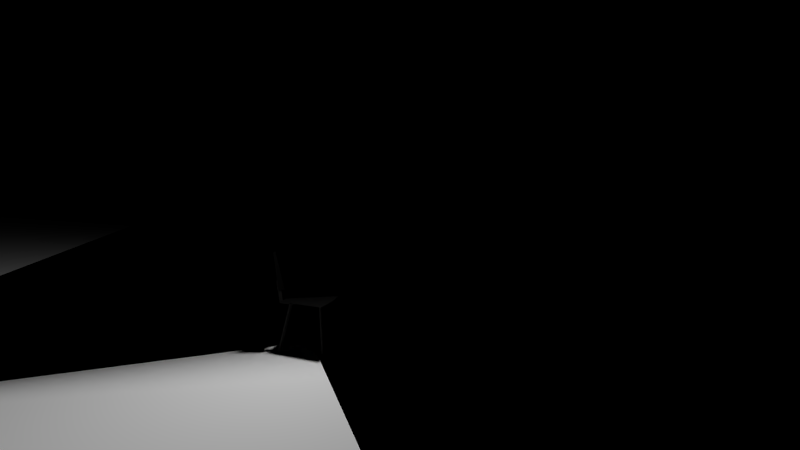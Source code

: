 # Source: soffit.blend  (saved by Blender 2.78.0; exported with 4.5.12 LTS)
import bpy
from mathutils import Matrix  # noqa: F401  (used for matrix-valued properties, if any)

bpy.ops.wm.read_factory_settings(use_empty=True)
scene = bpy.context.scene
scene.name = 'Scene'

# ---- collections
col_collection_1 = bpy.data.collections.new('Collection 1'); scene.collection.children.link(col_collection_1)
col_collection_2 = bpy.data.collections.new('Collection 2'); scene.collection.children.link(col_collection_2)
col_collection_3 = bpy.data.collections.new('Collection 3'); scene.collection.children.link(col_collection_3)
col_collection_4 = bpy.data.collections.new('Collection 4'); scene.collection.children.link(col_collection_4)
col_collection_10 = bpy.data.collections.new('Collection 10'); scene.collection.children.link(col_collection_10)
col_collection_11 = bpy.data.collections.new('Collection 11'); scene.collection.children.link(col_collection_11)

# ---- materials (node trees are filled in below, after node groups)
mat_projector_hotspot = bpy.data.materials.new('projector_hotspot')
mat_projector_hotspot.alpha_threshold = 0.0
mat_projector_hotspot.use_transparent_shadow = False
mat_projector_hotspot.roughness = 0.5
mat_projector_hotspot.specular_intensity = 0.0
mat_projector_hotspot.line_color = (0.0, 0.0, 0.0, 1.0)
mat_volumetric_light_cone = bpy.data.materials.new('volumetric_light_cone')
mat_volumetric_light_cone.alpha_threshold = 0.0
mat_volumetric_light_cone.use_transparent_shadow = False
mat_volumetric_light_cone.diffuse_color = (1.0, 1.0, 1.0, 1.0)
mat_volumetric_light_cone.roughness = 0.5
mat_volumetric_light_cone.specular_intensity = 0.0
mat_volumetric_light_cone.line_color = (0.0, 0.0, 0.0, 1.0)
mat_black_painted_metall = bpy.data.materials.new('black_painted_metall')
mat_black_painted_metall.alpha_threshold = 0.0
mat_black_painted_metall.use_transparent_shadow = False
mat_black_painted_metall.diffuse_color = (0.02365, 0.02315, 0.02251, 1.0)
mat_black_painted_metall.roughness = 0.5
mat_black_painted_metall.specular_intensity = 1.0
mat_black_painted_metall.line_color = (0.0, 0.0, 0.0, 1.0)
mat_fog = bpy.data.materials.new('fog')
mat_fog.alpha_threshold = 0.0
mat_fog.use_transparent_shadow = False
mat_fog.diffuse_color = (1.0, 1.0, 1.0, 1.0)
mat_fog.roughness = 0.5
mat_fog.specular_intensity = 0.0
mat_material = bpy.data.materials.new('Material')
mat_material.alpha_threshold = 0.0
mat_material.use_transparent_shadow = False
mat_material.diffuse_color = (1.0, 1.0, 1.0, 1.0)
mat_material.roughness = 0.5
mat_material.specular_intensity = 0.0
mat_material.line_color = (0.0, 0.0, 0.0, 1.0)
mat_girder = bpy.data.materials.new('girder')
mat_girder.alpha_threshold = 0.0
mat_girder.use_transparent_shadow = False
mat_girder.diffuse_color = (0.7106, 0.7106, 0.7106, 1.0)
mat_girder.roughness = 0.5
mat_girder.specular_intensity = 0.7
mat_background = bpy.data.materials.new('background')
mat_background.alpha_threshold = 0.0
mat_background.use_transparent_shadow = False
mat_background.diffuse_color = (0.0, 0.0, 0.0, 1.0)
mat_background.roughness = 0.5
mat_background.specular_intensity = 0.0
mat_background.line_color = (0.0, 0.0, 0.0, 1.0)
mat_fabric = bpy.data.materials.new('fabric')
mat_fabric.alpha_threshold = 0.0
mat_fabric.use_transparent_shadow = False
mat_fabric.diffuse_color = (0.005561, 0.005475, 0.005366, 1.0)
mat_fabric.roughness = 1.0
mat_fabric.specular_intensity = 0.1
mat_fabric.line_color = (0.0, 0.0, 0.0, 1.0)

# ---- node groups
ng_normal_view = bpy.data.node_groups.new('NORMAL_VIEW', 'ShaderNodeTree')
_s = ng_normal_view.interface.new_socket(name='Vector', in_out='OUTPUT', socket_type='NodeSocketVector')
_s.min_value = 0.0
_s.max_value = 0.0
_s = ng_normal_view.interface.new_socket(name='Vector', in_out='INPUT', socket_type='NodeSocketVector')
_s.min_value = -1.0
_s.max_value = 1.0
_N = ng_normal_view.nodes; _L = ng_normal_view.links
n0 = _N.new('NodeGroupInput'); n0.name = 'Group Input'; n0.location = (-200, 0)
n1 = _N.new('NodeGroupOutput'); n1.name = 'Group Output'; n1.location = (-28, -5)
_L.new(n0.outputs[0], n1.inputs[0])
n1.is_active_output = True
ng_srgb_to_linear = bpy.data.node_groups.new('SRGB_TO_LINEAR', 'ShaderNodeTree')
_s = ng_srgb_to_linear.interface.new_socket(name='Image', in_out='OUTPUT', socket_type='NodeSocketColor')
_s = ng_srgb_to_linear.interface.new_socket(name='Image', in_out='INPUT', socket_type='NodeSocketColor')
_s.default_value = (0.8, 0.8, 0.8, 1.0)
_N = ng_srgb_to_linear.nodes; _L = ng_srgb_to_linear.links
n0 = _N.new('ShaderNodeValue'); n0.name = 'Value.001'; n0.location = (-222, -199)
n0.width = 120
n0.outputs[0].default_value = 2.2
n1 = _N.new('ShaderNodeMath'); n1.name = 'Math.003'; n1.location = (-23, -157)
n1.width = 120
n1.operation = 'POWER'
n2 = _N.new('ShaderNodeMath'); n2.name = 'Math.004'; n2.location = (-27, 8)
n2.width = 120
n2.operation = 'POWER'
n3 = _N.new('ShaderNodeSeparateColor'); n3.name = 'Separate RGB.002'; n3.location = (-228, 72)
n3.width = 115
n4 = _N.new('ShaderNodeMath'); n4.name = 'Math.005'; n4.location = (-35, 199)
n4.width = 120
n4.operation = 'POWER'
n5 = _N.new('ShaderNodeCombineColor'); n5.name = 'Combine RGB.001'; n5.location = (228, 91)
n5.width = 80
n6 = _N.new('NodeGroupInput'); n6.name = 'Group Input'; n6.location = (-428, 0)
n7 = _N.new('NodeGroupOutput'); n7.name = 'Group Output'; n7.location = (428, 0)
_L.new(n3.outputs[0], n4.inputs[0])
_L.new(n3.outputs[1], n2.inputs[0])
_L.new(n3.outputs[2], n1.inputs[0])
_L.new(n0.outputs[0], n1.inputs[1])
_L.new(n0.outputs[0], n2.inputs[1])
_L.new(n0.outputs[0], n4.inputs[1])
_L.new(n4.outputs[0], n5.inputs[0])
_L.new(n2.outputs[0], n5.inputs[1])
_L.new(n1.outputs[0], n5.inputs[2])
_L.new(n6.outputs[0], n3.inputs[0])
_L.new(n5.outputs[0], n7.inputs[0])
n7.is_active_output = True
ng_normal_view_001 = bpy.data.node_groups.new('NORMAL_VIEW.001', 'ShaderNodeTree')
_s = ng_normal_view_001.interface.new_socket(name='Vector', in_out='OUTPUT', socket_type='NodeSocketVector')
_s.min_value = 0.0
_s.max_value = 0.0
_s = ng_normal_view_001.interface.new_socket(name='Vector', in_out='INPUT', socket_type='NodeSocketVector')
_s.min_value = -1.0
_s.max_value = 1.0
_N = ng_normal_view_001.nodes; _L = ng_normal_view_001.links
n0 = _N.new('NodeGroupInput'); n0.name = 'Group Input'; n0.location = (-200, 0)
n1 = _N.new('NodeGroupOutput'); n1.name = 'Group Output'; n1.location = (-28, -5)
_L.new(n0.outputs[0], n1.inputs[0])
n1.is_active_output = True

# ---- material node trees
mat_projector_hotspot.use_nodes = True; mat_projector_hotspot.node_tree.nodes.clear()
_N = mat_projector_hotspot.node_tree.nodes; _L = mat_projector_hotspot.node_tree.links
n0 = _N.new('NodeUndefined'); n0.name = 'Texture'; n0.location = (-2315, 345)
n1 = _N.new('ShaderNodeMix'); n1.name = 'Mix'; n1.location = (-1658, 579)
n1.data_type = 'RGBA'
n2 = _N.new('ShaderNodeGroup'); n2.name = 'Group.001'; n2.location = (-2420, -198)
n2.width = 199
n2.node_tree = ng_normal_view
n3 = _N.new('ShaderNodeVectorMath'); n3.name = 'Vector Math.001'; n3.location = (-2185, -178)
n3.width = 126
n3.operation = 'DOT_PRODUCT'
n3.inputs[1].default_value = (0.0, 0.0, -1.0)
n4 = _N.new('ShaderNodeSqueeze'); n4.name = 'Squeeze Value.001'; n4.location = (-2025, -194)
n4.inputs[1].default_value = 20.0
n4.inputs[2].default_value = 0.7
n5 = _N.new('ShaderNodeSeparateColor'); n5.name = 'Separate RGB.001'; n5.location = (-2830, 488)
n6 = _N.new('ShaderNodeCombineColor'); n6.name = 'Combine RGB'; n6.location = (-2494, 497)
n7 = _N.new('ShaderNodeMath'); n7.name = 'Math'; n7.location = (-2645, 594)
n7.width = 121
n7.inputs[1].default_value = -0.55
n8 = _N.new('NodeUndefined'); n8.name = 'Geometry'; n8.location = (-3125, 250)
n9 = _N.new('NodeUndefined'); n9.name = 'Texture.001'; n9.location = (-2315, 836)
n10 = _N.new('ShaderNodeCombineColor'); n10.name = 'Combine RGB.001'; n10.location = (-1958, 875)
n11 = _N.new('ShaderNodeCombineColor'); n11.name = 'Combine RGB.002'; n11.location = (-1961, 392)
n12 = _N.new('NodeUndefined'); n12.name = 'Output'; n12.location = (-1125, 685)
n13 = _N.new('ShaderNodeSeparateColor'); n13.name = 'Separate RGB'; n13.location = (-1428, 312)
_L.new(n3.outputs[1], n4.inputs[0])
_L.new(n2.outputs[0], n3.inputs[0])
_L.new(n8.outputs[5], n2.inputs[0])
_L.new(n8.outputs[4], n0.inputs[0])
_L.new(n8.outputs[4], n5.inputs[0])
_L.new(n5.outputs[2], n6.inputs[2])
_L.new(n4.outputs[0], n1.inputs[0])
_L.new(n1.outputs[2], n13.inputs[0])
_L.new(n6.outputs[0], n9.inputs[0])
_L.new(n5.outputs[0], n7.inputs[0])
_L.new(n7.outputs[0], n6.inputs[0])
_L.new(n5.outputs[1], n6.inputs[1])
_L.new(n10.outputs[0], n1.inputs[6])
_L.new(n9.outputs[0], n10.inputs[0])
_L.new(n9.outputs[0], n10.inputs[1])
_L.new(n9.outputs[0], n10.inputs[2])
_L.new(n0.outputs[0], n11.inputs[0])
_L.new(n0.outputs[0], n11.inputs[1])
_L.new(n0.outputs[0], n11.inputs[2])
_L.new(n11.outputs[0], n1.inputs[7])
_L.new(n1.outputs[2], n12.inputs[0])
_L.new(n13.outputs[0], n12.inputs[1])
mat_volumetric_light_cone.use_nodes = True; mat_volumetric_light_cone.node_tree.nodes.clear()
_N = mat_volumetric_light_cone.node_tree.nodes; _L = mat_volumetric_light_cone.node_tree.links
n0 = _N.new('NodeFrame'); n0.name = 'Frame'; n0.location = (-3240, 1196)
n0.label = 'frenel'
n0.width = 567
n1 = _N.new('ShaderNodeGroup'); n1.name = 'Group.003'; n1.location = (-2420, 1720)
n1.width = 120
n1.node_tree = ng_srgb_to_linear
n2 = _N.new('ShaderNodeSeparateColor'); n2.name = 'Separate RGB.003'; n2.location = (-2250, 1720)
n3 = _N.new('ShaderNodeCombineColor'); n3.name = 'Combine RGB.001'; n3.location = (-2380, 2026)
n4 = _N.new('ShaderNodeCombineColor'); n4.name = 'Combine RGB.004'; n4.location = (-2579, 1725)
n5 = _N.new('ShaderNodeCombineColor'); n5.name = 'Combine RGB.005'; n5.location = (-2575, 1576)
n6 = _N.new('ShaderNodeMix'); n6.name = 'Mix.003'; n6.location = (-1651, 1610)
n6.data_type = 'RGBA'
n6.inputs[6].default_value = (0.0, 0.0, 0.0, 1.0)
n7 = _N.new('ShaderNodeMix'); n7.name = 'Mix.009'; n7.location = (-2008, 1617)
n7.data_type = 'RGBA'
n7.inputs[6].default_value = (0.0, 0.0, 0.0, 1.0)
n8 = _N.new('ShaderNodeSeparateColor'); n8.name = 'Separate RGB.004'; n8.location = (-1744, 1860)
n9 = _N.new('ShaderNodeMapping'); n9.name = 'Mapping'; n9.location = (-3517, 1554)
n10 = _N.new('NodeUndefined'); n10.name = 'Geometry'; n10.location = (-3823, 1275)
n11 = _N.new('ShaderNodeCombineColor'); n11.name = 'Combine RGB'; n11.location = (-2519, 1045)
n12 = _N.new('ShaderNodeVectorMath'); n12.name = 'Vector Math'; n12.location = (192, -30)
n12.operation = 'DOT_PRODUCT'
n12.inputs[1].default_value = (0.0, 0.0, -1.0)
n13 = _N.new('ShaderNodeGroup'); n13.name = 'Group.001'; n13.location = (30, -50)
n13.width = 120
n13.node_tree = ng_normal_view_001
n14 = _N.new('ShaderNodeSqueeze'); n14.name = 'Squeeze Value'; n14.location = (408, -39)
n14.width = 129
n14.inputs[1].default_value = 2.96
n14.inputs[2].default_value = 1.4
n15 = _N.new('NodeUndefined'); n15.name = 'Output'; n15.location = (-2277, 1114)
n15.inputs[1].default_value = 1.0
n16 = _N.new('NodeUndefined'); n16.name = 'Output.004'; n16.location = (-1358, 1825)
n17 = _N.new('NodeUndefined'); n17.name = 'Texture.003'; n17.location = (-2999, 1741)
n18 = _N.new('ShaderNodeVectorMath'); n18.name = 'Vector Math.001'; n18.location = (0, 0)
n18.operation = 'MAXIMUM'
n18.inputs[1].default_value = (-0.95, -1.02, 0.0)
n19 = _N.new('ShaderNodeVectorMath'); n19.name = 'Vector Math.002'; n19.location = (0, 0)
n19.operation = 'MINIMUM'
n19.inputs[1].default_value = (0.2, 0.45, 1.0)
n12.parent = n0
n13.parent = n0
n14.parent = n0
_L.new(n10.outputs[5], n13.inputs[0])
_L.new(n13.outputs[0], n12.inputs[0])
_L.new(n12.outputs[1], n14.inputs[0])
_L.new(n14.outputs[0], n6.inputs[0])
_L.new(n10.outputs[4], n9.inputs[0])
_L.new(n17.outputs[0], n3.inputs[0])
_L.new(n17.outputs[0], n3.inputs[1])
_L.new(n17.outputs[0], n3.inputs[2])
_L.new(n17.outputs[0], n4.inputs[0])
_L.new(n1.outputs[0], n2.inputs[0])
_L.new(n4.outputs[0], n1.inputs[0])
_L.new(n17.outputs[0], n4.inputs[1])
_L.new(n17.outputs[0], n4.inputs[2])
_L.new(n3.outputs[0], n6.inputs[7])
_L.new(n6.outputs[2], n16.inputs[0])
_L.new(n14.outputs[0], n7.inputs[0])
_L.new(n17.outputs[0], n5.inputs[0])
_L.new(n17.outputs[0], n5.inputs[1])
_L.new(n17.outputs[0], n5.inputs[2])
_L.new(n5.outputs[0], n7.inputs[7])
_L.new(n7.outputs[2], n8.inputs[0])
_L.new(n8.outputs[0], n16.inputs[1])
_L.new(n14.outputs[0], n11.inputs[0])
_L.new(n14.outputs[0], n11.inputs[1])
_L.new(n14.outputs[0], n11.inputs[2])
_L.new(n11.outputs[0], n15.inputs[0])
_L.new(n18.outputs[0], n17.inputs[0])
_L.new(n19.outputs[0], n18.inputs[0])
_L.new(n9.outputs[0], n19.inputs[0])
mat_girder.use_nodes = True; mat_girder.node_tree.nodes.clear()
_N = mat_girder.node_tree.nodes; _L = mat_girder.node_tree.links
n0 = _N.new('ShaderNodeMix'); n0.name = 'Mix'; n0.location = (-656, 34)
n0.data_type = 'RGBA'
n0.inputs[6].default_value = (0.0, 0.0, 0.0, 1.0)
n0.inputs[7].default_value = (0.384, 0.384, 0.384, 1.0)
n1 = _N.new('NodeUndefined'); n1.name = 'Extended Material'; n1.location = (-160, 383)
n1.inputs[2].default_value = 0.0
n1.inputs[4].default_value = (1.0, 1.0, 1.0, 1.0)
n1.inputs[5].default_value = 1.0
n1.inputs[6].default_value = 0.0
n1.inputs[7].default_value = 0.0
n1.inputs[8].default_value = 0.0
n1.inputs[10].default_value = 0.0
n2 = _N.new('NodeUndefined'); n2.name = 'Texture'; n2.location = (-1384, -161)
n3 = _N.new('NodeUndefined'); n3.name = 'Geometry'; n3.location = (-2096, -474)
n4 = _N.new('ShaderNodeMapping'); n4.name = 'Mapping'; n4.location = (-1755, 193)
n4.inputs[1].default_value = (0.0, -3.5, 0.0)
n4.inputs[3].default_value = (1.6, 1.0, 0.9)
n5 = _N.new('ShaderNodeVectorMath'); n5.name = 'Vector Math'; n5.location = (-1356, 283)
n6 = _N.new('ShaderNodeSqueeze'); n6.name = 'Squeeze Value'; n6.location = (-1070, 279)
n6.inputs[1].default_value = 0.5
n6.inputs[2].default_value = 21.2
n7 = _N.new('ShaderNodeMix'); n7.name = 'Mix.001'; n7.location = (-839, 340)
n7.data_type = 'RGBA'
n7.inputs[6].default_value = (0.6885, 0.6885, 0.6885, 1.0)
n7.inputs[7].default_value = (0.0, 0.0, 0.0, 1.0)
n8 = _N.new('NodeUndefined'); n8.name = 'Output'; n8.location = (371, 689)
n9 = _N.new('ShaderNodeVectorMath'); n9.name = 'Vector Math.001'; n9.location = (0, 0)
n9.operation = 'LENGTH'
_L.new(n3.outputs[4], n2.inputs[0])
_L.new(n1.outputs[0], n8.inputs[0])
_L.new(n1.outputs[1], n8.inputs[1])
_L.new(n2.outputs[0], n1.inputs[9])
_L.new(n2.outputs[2], n1.inputs[3])
_L.new(n2.outputs[0], n0.inputs[0])
_L.new(n0.outputs[2], n1.inputs[1])
_L.new(n3.outputs[0], n4.inputs[0])
_L.new(n4.outputs[0], n5.inputs[0])
_L.new(n4.outputs[0], n5.inputs[1])
_L.new(n6.outputs[0], n7.inputs[0])
_L.new(n7.outputs[2], n1.inputs[0])
_L.new(n9.outputs[1], n6.inputs[0])
_L.new(n5.outputs[0], n9.inputs[0])

# ---- world
world_world = bpy.data.worlds.new('World'); scene.world = world_world
world_world.color = (0.05088, 0.05088, 0.05088)
world_world.use_sun_shadow = False
world_world.sun_shadow_jitter_overblur = 0.0
world_world.cycles.sampling_method = 'NONE'
world_world.cycles.sample_map_resolution = 256

# ---- cameras
cam_camera = bpy.data.cameras.new('Camera')
cam_camera.clip_end = 100.0
cam_camera.lens = 10.0
cam_camera.sensor_width = 32.0
cam_camera.sensor_height = 18.0
cam_camera.dof.focus_distance = 0.0
cam_camera.dof.aperture_fstop = 128.0

# ---- lights
light_point = bpy.data.lights.new('Point', 'POINT')
light_point.transmission_factor = 0.0
light_point.energy = 100.0
light_point.shadow_buffer_clip_start = 0.5
light_point.shadow_soft_size = 0.1
light_point.shadow_maximum_resolution = 0.006
light_point.use_absolute_resolution = True
light_point.cycles.use_multiple_importance_sampling = False
light_spot = bpy.data.lights.new('Spot', 'SPOT')
light_spot.transmission_factor = 0.0
light_spot.energy = 100.0
light_spot.shadow_buffer_clip_start = 0.5
light_spot.shadow_soft_size = 0.1
light_spot.shadow_maximum_resolution = 0.006
light_spot.use_absolute_resolution = True
light_spot.spot_blend = 0.8438
light_spot.spot_size = 0.2605
light_spot.cycles.use_multiple_importance_sampling = False

# ---- meshes
me_glow = bpy.data.meshes.new('glow')
me_glow.from_pydata([(0.2825, 0.288, -4.853e-05), (-0.2826, 0.2879, -4.857e-05), (0.2826, -0.2879, 4.855e-05), (-0.2825, -0.288, 4.855e-05)], [], [(0, 1, 3, 2)])
_uv = me_glow.uv_layers.new(name='UVMap')
_uv.uv.foreach_set('vector', [0.5963, 0.9892, 0.3387, 0.9892, 0.3387, 0.73, 0.5963, 0.73])
me_glow.materials.append(mat_projector_hotspot)
me_glow.use_remesh_preserve_volume = False
me_glow.use_remesh_preserve_attributes = False
me_glow.use_mirror_vertex_groups = False
me_glow.update()
me_volumetric_light_cone = bpy.data.meshes.new('volumetric_light_cone')
me_volumetric_light_cone.from_pydata([(-0.4468, 4.656e-10, 0.9749), (2.817, 2.384e-07, -9.585), (-2.817, 2.384e-07, -9.585), (0.4468, 1.249e-14, 0.9749), (0.007441, -0.4468, 0.9749), (-0.03084, 1.819, -7.434), (0.03085, -1.819, -11.74), (-0.00744, 0.4468, 0.9749)], [], [(0, 2, 1, 3), (4, 6, 5, 7)])
_uv = me_volumetric_light_cone.uv_layers.new(name='UVMap')
_uv.uv.foreach_set('vector', [0.2249, 0.7444, -0.08519, -0.0352, 0.7519, -0.0352, 0.4418, 0.7444, 0.2249, 0.7444, -0.08519, -0.0352, 0.7519, -0.0352, 0.4418, 0.7444])
me_volumetric_light_cone.materials.append(mat_volumetric_light_cone)
me_volumetric_light_cone.use_remesh_preserve_volume = False
me_volumetric_light_cone.use_remesh_preserve_attributes = False
me_volumetric_light_cone.use_mirror_vertex_groups = False
me_volumetric_light_cone.update()
me_spot_light_body = bpy.data.meshes.new('spot_light_body')
me_spot_light_body.from_pydata([(2.601e-06, -0.8548, 2.335), (0.6045, -0.6045, 2.335), (0.8548, -2.551e-05, 2.335), (0.6045, 0.6044, 2.335), (3.677e-06, 0.8548, 2.335), (-0.6044, 0.6044, 2.335), (-0.8548, -2.432e-05, 2.335), (-0.6044, -0.6045, 2.335), (0.8548, -6.948e-07, -1.2e-06), (0.7403, 3.949e-06, -0.4274), (0.4274, 7.48e-06, -0.7403), (-1.04e-06, 9e-06, -0.8548), (0.6044, -0.6044, -7.302e-06), (0.5235, -0.5235, -0.4274), (0.3022, -0.3022, -0.7403), (-5.187e-07, -0.8548, -9.09e-06), (-9.721e-07, -0.7403, -0.4274), (-1.213e-06, -0.4274, -0.7403), (-0.6044, -0.6044, -5.603e-06), (-0.5235, -0.5235, -0.4274), (-0.3022, -0.3022, -0.7403), (-0.8548, 5.732e-07, 1.126e-06), (-0.7403, 4.992e-06, -0.4274), (-0.4274, 8.106e-06, -0.7403), (-0.6044, 0.6044, 7.212e-06), (-0.5235, 0.5235, -0.4274), (-0.3022, 0.3022, -0.7403), (9.637e-07, 0.8548, 9.06e-06), (1.778e-07, 0.7403, -0.4274), (-4.458e-07, 0.4274, -0.7403), (0.6045, 0.6044, 5.573e-06), (0.5235, 0.5235, -0.4274), (0.3022, 0.3022, -0.7403), (-0.5771, -0.5771, 2.42), (-0.8161, -2.539e-05, 2.42), (-0.5771, 0.5771, 2.42), (3.769e-06, 0.8161, 2.42), (0.5771, 0.5771, 2.42), (0.8162, -2.623e-05, 2.42), (0.5771, -0.5771, 2.42), (2.741e-06, -0.8162, 2.42), (2.601e-06, -0.8548, 2.335), (0.6045, -0.6045, 2.335), (0.8548, -2.551e-05, 2.335), (0.6045, 0.6044, 2.335), (3.677e-06, 0.8548, 2.335), (-0.6044, 0.6044, 2.335), (-0.8548, -2.432e-05, 2.335), (-0.6044, -0.6045, 2.335), (1.029, 1.029, 2.42), (-1.029, 1.029, 2.42), (1.029, -1.029, 2.42), (-1.029, -1.029, 2.42)], [], [(1, 2, 3, 4, 5, 6, 7, 0), (10, 9, 13, 14), (9, 8, 12, 13), (14, 13, 16, 17), (13, 12, 15, 16), (17, 16, 19, 20), (16, 15, 18, 19), (20, 19, 22, 23), (19, 18, 21, 22), (23, 22, 25, 26), (22, 21, 24, 25), (26, 25, 28, 29), (25, 24, 27, 28), (29, 28, 31, 32), (28, 27, 30, 31), (11, 10, 14), (11, 14, 17), (11, 17, 20), (11, 20, 23), (11, 23, 26), (11, 26, 29), (11, 29, 32), (11, 32, 10), (32, 31, 9, 10), (31, 30, 8, 9), (18, 15, 41, 48), (21, 18, 48, 47), (24, 21, 47, 46), (27, 24, 46, 45), (30, 27, 45, 44), (8, 30, 44, 43), (12, 8, 43, 42), (15, 12, 42, 41), (38, 49, 37), (40, 51, 39), (34, 52, 33), (36, 50, 35), (51, 38, 39), (52, 40, 33), (51, 49, 38), (50, 34, 35), (52, 51, 40), (49, 36, 37), (50, 52, 34), (49, 50, 36)])
me_spot_light_body.polygons.foreach_set('use_smooth', [True] * 45)
_uv = me_spot_light_body.uv_layers.new(name='UVMap_0')
_uv.uv.foreach_set('vector', [0.5, 1.0, 0.8536, 0.8536, 1.0, 0.5, 0.8536, 0.1464, 0.5, 0.0, 0.1464, 0.1464, 0.0, 0.5, 0.1464, 0.8536, 0.0, 0.0, 1.0, 0.0, 1.0, 1.0, 0.0, 1.0, 0.0, 0.0, 1.0, 0.0, 1.0, 1.0, 0.0, 1.0, 0.0, 0.0, 1.0, 0.0, 1.0, 1.0, 0.0, 1.0, 0.0, 0.0, 1.0, 0.0, 1.0, 1.0, 0.0, 1.0, 0.0, 0.0, 1.0, 0.0, 1.0, 1.0, 0.0, 1.0, 0.0, 0.0, 1.0, 0.0, 1.0, 1.0, 0.0, 1.0, 0.0, 0.0, 1.0, 0.0, 1.0, 1.0, 0.0, 1.0, 0.0, 0.0, 1.0, 0.0, 1.0, 1.0, 0.0, 1.0, 0.0, 0.0, 1.0, 0.0, 1.0, 1.0, 0.0, 1.0, 0.0, 0.0, 1.0, 0.0, 1.0, 1.0, 0.0, 1.0, 0.0, 0.0, 1.0, 0.0, 1.0, 1.0, 0.0, 1.0, 0.0, 0.0, 1.0, 0.0, 1.0, 1.0, 0.0, 1.0, 0.0, 0.0, 1.0, 0.0, 1.0, 1.0, 0.0, 1.0, 0.0, 0.0, 1.0, 0.0, 1.0, 1.0, 0.0, 1.0, 0.0, 0.0, 1.0, 0.0, 1.0, 1.0, 0.0, 0.0, 1.0, 0.0, 1.0, 1.0, 0.0, 0.0, 1.0, 0.0, 1.0, 1.0, 0.0, 0.0, 1.0, 0.0, 1.0, 1.0, 0.0, 0.0, 1.0, 0.0, 1.0, 1.0, 0.0, 0.0, 1.0, 0.0, 1.0, 1.0, 0.0, 0.0, 1.0, 0.0, 1.0, 1.0, 0.0, 0.0, 1.0, 0.0, 1.0, 1.0, 0.0, 0.0, 1.0, 0.0, 1.0, 1.0, 0.0, 1.0, 0.0, 0.0, 1.0, 0.0, 1.0, 1.0, 0.0, 1.0, 0.0, 0.0, 1.0, 0.0, 1.0, 1.0, 0.0, 1.0, 0.0, 0.0, 1.0, 0.0, 1.0, 1.0, 0.0, 1.0, 0.0, 0.0, 1.0, 0.0, 1.0, 1.0, 0.0, 1.0, 0.0, 0.0, 1.0, 0.0, 1.0, 1.0, 0.0, 1.0, 0.0, 0.0, 1.0, 0.0, 1.0, 1.0, 0.0, 1.0, 0.0, 0.0, 1.0, 0.0, 1.0, 1.0, 0.0, 1.0, 0.0, 0.0, 1.0, 0.0, 1.0, 1.0, 0.0, 1.0, 0.0, 0.0, 1.0, 0.0, 1.0, 1.0, 0.0, 1.0, 0.0, 0.0, 1.0, 1.0, 1.0, 0.0, 0.0, 0.0, 1.0, 1.0, 1.0, 0.0, 0.0, 0.0, 1.0, 1.0, 1.0, 0.0, 0.0, 0.0, 1.0, 1.0, 1.0, 0.0, 0.0, 0.0, 1.0, 1.0, 1.0, 0.0, 0.0, 0.0, 1.0, 1.0, 1.0, 0.0, 0.0, 0.0, 1.0, 1.0, 1.0, 0.0, 0.0, 0.0, 1.0, 1.0, 1.0, 0.0, 0.0, 0.0, 1.0, 1.0, 1.0, 0.0, 0.0, 0.0, 1.0, 1.0, 1.0, 0.0, 0.0, 0.0, 1.0, 1.0, 1.0, 0.0, 0.0, 0.0, 1.0, 1.0, 1.0, 0.0])
me_spot_light_body.materials.append(mat_black_painted_metall)
me_spot_light_body.use_remesh_preserve_volume = False
me_spot_light_body.use_remesh_preserve_attributes = False
me_spot_light_body.use_mirror_vertex_groups = False
me_spot_light_body.update()
me_spot_light_mount = bpy.data.meshes.new('spot_light_mount')
me_spot_light_mount.from_pydata([(0.103, -0.01463, 0.0), (0.103, 0.01463, 0.0), (0.103, -0.01463, -0.2241), (0.103, 0.01463, -0.2241), (2.98e-08, -0.01463, 0.0), (-2.235e-08, 0.01463, 0.0), (0.1093, -0.03779, -0.2052), (0.1093, 3.123e-07, -0.1674), (0.1093, 0.03779, -0.2052), (0.1093, 3.102e-07, -0.243), (0.05915, -0.03779, -0.2052), (0.05915, 2.362e-07, -0.1674), (0.05915, 0.03779, -0.2052), (0.05915, 2.341e-07, -0.243)], [], [(0, 2, 3, 1), (1, 0, 4, 5), (7, 6, 9, 8), (9, 6, 10, 13), (8, 9, 13, 12), (7, 8, 12, 11), (6, 7, 11, 10)])
_uv = me_spot_light_mount.uv_layers.new(name='UVMap_0')
_uv.uv.foreach_set('vector', [0.0, 0.0, 0.0, 1.0, 1.0, 1.0, 1.0, 0.0, 0.0, 0.0, 1.0, 0.0, 1.0, 1.0, 0.0, 1.0, 0.0, 0.0, 1.0, 0.0, 1.0, 1.0, 0.0, 1.0, 0.0, 0.0, 1.0, 0.0, 1.0, 1.0, 0.0, 1.0, 0.0, 0.0, 1.0, 0.0, 1.0, 1.0, 0.0, 1.0, 0.0, 0.0, 1.0, 0.0, 1.0, 1.0, 0.0, 1.0, 0.0, 0.0, 1.0, 0.0, 1.0, 1.0, 0.0, 1.0])
me_spot_light_mount.materials.append(mat_black_painted_metall)
me_spot_light_mount.use_remesh_preserve_volume = False
me_spot_light_mount.use_remesh_preserve_attributes = False
me_spot_light_mount.use_mirror_vertex_groups = False
me_spot_light_mount.update()
me_cloud_emitter = bpy.data.meshes.new('cloud_emitter')
me_cloud_emitter.from_pydata([(-0.00159, 0.0019, -0.002331), (-0.003716, -0.002461, 0.003011), (0.005306, 0.0005605, -0.0006804)], [], [(0, 2, 1)])
_uv = me_cloud_emitter.uv_layers.new(name='UVMap')
_uv.uv.foreach_set('vector', [0.5, 7.07e-05, 0.9999, 0.5, 0.5, 0.3536])
me_cloud_emitter.materials.append(mat_fog)
me_cloud_emitter.use_remesh_preserve_volume = False
me_cloud_emitter.use_remesh_preserve_attributes = False
me_cloud_emitter.use_mirror_vertex_groups = False
me_cloud_emitter.update()
me_plane = bpy.data.meshes.new('Plane')
me_plane.from_pydata([(-28.32, 34.86, 0.0), (28.32, 34.86, 0.0), (-28.32, -34.86, 0.0), (28.32, -34.86, 0.0), (-22.2, 27.32, 0.0), (22.2, 27.32, 0.0), (-22.2, -27.32, 0.0), (22.2, -27.32, 0.0)], [], [(6, 7, 5, 4), (3, 1, 5, 7), (0, 2, 6, 4), (2, 3, 7, 6), (1, 0, 4, 5)])
me_plane.polygons.foreach_set('use_smooth', [True] * 5)
_ca = me_plane.color_attributes.new('Col', 'BYTE_COLOR', 'CORNER')
_ca.data.foreach_set('color', [1.0, 1.0, 1.0, 1.0, 1.0, 1.0, 1.0, 1.0, 1.0, 1.0, 1.0, 1.0, 1.0, 1.0, 1.0, 1.0, 0.0003035, 0.0003035, 0.0003035, 1.0, 0.0003035, 0.0003035, 0.0003035, 1.0, 1.0, 1.0, 1.0, 1.0, 1.0, 1.0, 1.0, 1.0, 0.0003035, 0.0003035, 0.0003035, 1.0, 0.0003035, 0.0003035, 0.0003035, 1.0, 1.0, 1.0, 1.0, 1.0, 1.0, 1.0, 1.0, 1.0, 0.0003035, 0.0003035, 0.0003035, 1.0, 0.0003035, 0.0003035, 0.0003035, 1.0, 1.0, 1.0, 1.0, 1.0, 1.0, 1.0, 1.0, 1.0, 0.0003035, 0.0003035, 0.0003035, 1.0, 0.0003035, 0.0003035, 0.0003035, 1.0, 1.0, 1.0, 1.0, 1.0, 1.0, 1.0, 1.0, 1.0])
me_plane.materials.append(mat_material)
me_plane.use_remesh_preserve_volume = False
me_plane.use_remesh_preserve_attributes = False
me_plane.use_mirror_vertex_groups = False
me_plane.update()
me_girder_001 = bpy.data.meshes.new('girder.001')
me_girder_001.from_pydata([(-0.1759, -9.232, -0.1759), (0.1759, -9.232, -0.1759), (-0.1759, -9.232, 0.1759), (0.1759, -9.232, 0.1759), (-0.1759, -8.902, -0.1759), (0.1759, -8.902, -0.1759), (-0.1759, -8.902, 0.1759), (0.1759, -8.902, 0.1759), (-0.1759, -8.573, -0.1759), (0.1759, -8.573, -0.1759), (-0.1759, -8.573, 0.1759), (0.1759, -8.573, 0.1759), (-0.1759, -8.243, -0.1759), (0.1759, -8.243, -0.1759), (-0.1759, -8.243, 0.1759), (0.1759, -8.243, 0.1759), (-0.1759, -7.913, -0.1759), (0.1759, -7.913, -0.1759), (-0.1759, -7.913, 0.1759), (0.1759, -7.913, 0.1759), (-0.1759, -7.584, -0.1759), (0.1759, -7.584, -0.1759), (-0.1759, -7.584, 0.1759), (0.1759, -7.584, 0.1759), (-0.1759, -7.254, -0.1759), (0.1759, -7.254, -0.1759), (-0.1759, -7.254, 0.1759), (0.1759, -7.254, 0.1759), (-0.1759, -6.924, -0.1759), (0.1759, -6.924, -0.1759), (-0.1759, -6.924, 0.1759), (0.1759, -6.924, 0.1759), (-0.1759, -6.594, -0.1759), (0.1759, -6.594, -0.1759), (-0.1759, -6.594, 0.1759), (0.1759, -6.594, 0.1759), (-0.1759, -6.265, -0.1759), (0.1759, -6.265, -0.1759), (-0.1759, -6.265, 0.1759), (0.1759, -6.265, 0.1759), (-0.1759, -5.935, -0.1759), (0.1759, -5.935, -0.1759), (-0.1759, -5.935, 0.1759), (0.1759, -5.935, 0.1759), (-0.1759, -5.605, -0.1759), (0.1759, -5.605, -0.1759), (-0.1759, -5.605, 0.1759), (0.1759, -5.605, 0.1759), (-0.1759, -5.275, -0.1759), (0.1759, -5.275, -0.1759), (-0.1759, -5.275, 0.1759), (0.1759, -5.275, 0.1759), (-0.1759, -4.946, -0.1759), (0.1759, -4.946, -0.1759), (-0.1759, -4.946, 0.1759), (0.1759, -4.946, 0.1759), (-0.1759, -4.616, -0.1759), (0.1759, -4.616, -0.1759), (-0.1759, -4.616, 0.1759), (0.1759, -4.616, 0.1759), (-0.1759, -4.286, -0.1759), (0.1759, -4.286, -0.1759), (-0.1759, -4.286, 0.1759), (0.1759, -4.286, 0.1759), (-0.1759, -3.957, -0.1759), (0.1759, -3.957, -0.1759), (-0.1759, -3.957, 0.1759), (0.1759, -3.957, 0.1759), (-0.1759, -3.627, -0.1759), (0.1759, -3.627, -0.1759), (-0.1759, -3.627, 0.1759), (0.1759, -3.627, 0.1759), (-0.1759, -3.297, -0.1759), (0.1759, -3.297, -0.1759), (-0.1759, -3.297, 0.1759), (0.1759, -3.297, 0.1759), (-0.1759, -2.967, -0.1759), (0.1759, -2.967, -0.1759), (-0.1759, -2.967, 0.1759), (0.1759, -2.967, 0.1759), (-0.1759, -2.638, -0.1759), (0.1759, -2.638, -0.1759), (-0.1759, -2.638, 0.1759), (0.1759, -2.638, 0.1759), (-0.1759, -2.308, -0.1759), (0.1759, -2.308, -0.1759), (-0.1759, -2.308, 0.1759), (0.1759, -2.308, 0.1759), (-0.1759, -1.978, -0.1759), (0.1759, -1.978, -0.1759), (-0.1759, -1.978, 0.1759), (0.1759, -1.978, 0.1759), (-0.1759, -1.649, -0.1759), (0.1759, -1.649, -0.1759), (-0.1759, -1.649, 0.1759), (0.1759, -1.649, 0.1759), (-0.1759, -1.319, -0.1759), (0.1759, -1.319, -0.1759), (-0.1759, -1.319, 0.1759), (0.1759, -1.319, 0.1759), (-0.1759, -0.9891, -0.1759), (0.1759, -0.9891, -0.1759), (-0.1759, -0.9891, 0.1759), (0.1759, -0.9891, 0.1759), (-0.1759, -0.6594, -0.1759), (0.1759, -0.6594, -0.1759), (-0.1759, -0.6594, 0.1759), (0.1759, -0.6594, 0.1759), (-0.1759, -0.3297, -0.1759), (0.1759, -0.3297, -0.1759), (-0.1759, -0.3297, 0.1759), (0.1759, -0.3297, 0.1759), (-0.1759, 4.093e-05, -0.1759), (0.1759, 4.093e-05, -0.1759), (-0.1759, 4.093e-05, 0.1759), (0.1759, 4.093e-05, 0.1759), (-0.1759, 0.3298, -0.1759), (0.1759, 0.3298, -0.1759), (-0.1759, 0.3298, 0.1759), (0.1759, 0.3298, 0.1759), (-0.1759, 0.6595, -0.1759), (0.1759, 0.6595, -0.1759), (-0.1759, 0.6595, 0.1759), (0.1759, 0.6595, 0.1759), (-0.1759, 0.9892, -0.1759), (0.1759, 0.9892, -0.1759), (-0.1759, 0.9892, 0.1759), (0.1759, 0.9892, 0.1759), (-0.1759, 1.319, -0.1759), (0.1759, 1.319, -0.1759), (-0.1759, 1.319, 0.1759), (0.1759, 1.319, 0.1759), (-0.1759, 1.649, -0.1759), (0.1759, 1.649, -0.1759), (-0.1759, 1.649, 0.1759), (0.1759, 1.649, 0.1759), (-0.1759, 1.978, -0.1759), (0.1759, 1.978, -0.1759), (-0.1759, 1.978, 0.1759), (0.1759, 1.978, 0.1759), (-0.1759, 2.308, -0.1759), (0.1759, 2.308, -0.1759), (-0.1759, 2.308, 0.1759), (0.1759, 2.308, 0.1759), (-0.1759, 2.638, -0.1759), (0.1759, 2.638, -0.1759), (-0.1759, 2.638, 0.1759), (0.1759, 2.638, 0.1759), (-0.1759, 2.968, -0.1759), (0.1759, 2.968, -0.1759), (-0.1759, 2.968, 0.1759), (0.1759, 2.968, 0.1759), (-0.1759, 3.297, -0.1759), (0.1759, 3.297, -0.1759), (-0.1759, 3.297, 0.1759), (0.1759, 3.297, 0.1759), (-0.1759, 3.627, -0.1759), (0.1759, 3.627, -0.1759), (-0.1759, 3.627, 0.1759), (0.1759, 3.627, 0.1759), (-0.1759, 3.957, -0.1759), (0.1759, 3.957, -0.1759), (-0.1759, 3.957, 0.1759), (0.1759, 3.957, 0.1759), (-0.1759, 4.286, -0.1759), (0.1759, 4.286, -0.1759), (-0.1759, 4.286, 0.1759), (0.1759, 4.286, 0.1759), (-0.1759, 4.616, -0.1759), (0.1759, 4.616, -0.1759), (-0.1759, 4.616, 0.1759), (0.1759, 4.616, 0.1759), (-0.1759, 4.946, -0.1759), (0.1759, 4.946, -0.1759), (-0.1759, 4.946, 0.1759), (0.1759, 4.946, 0.1759), (-0.1759, 5.276, -0.1759), (0.1759, 5.276, -0.1759), (-0.1759, 5.276, 0.1759), (0.1759, 5.276, 0.1759), (-0.1759, 5.605, -0.1759), (0.1759, 5.605, -0.1759), (-0.1759, 5.605, 0.1759), (0.1759, 5.605, 0.1759), (-0.1759, 5.935, -0.1759), (0.1759, 5.935, -0.1759), (-0.1759, 5.935, 0.1759), (0.1759, 5.935, 0.1759), (-0.1759, 6.265, -0.1759), (0.1759, 6.265, -0.1759), (-0.1759, 6.265, 0.1759), (0.1759, 6.265, 0.1759), (-0.1759, 6.594, -0.1759), (0.1759, 6.594, -0.1759), (-0.1759, 6.594, 0.1759), (0.1759, 6.594, 0.1759), (-0.1759, 6.924, -0.1759), (0.1759, 6.924, -0.1759), (-0.1759, 6.924, 0.1759), (0.1759, 6.924, 0.1759), (-0.1759, 7.254, -0.1759), (0.1759, 7.254, -0.1759), (-0.1759, 7.254, 0.1759), (0.1759, 7.254, 0.1759), (-0.1759, 7.584, -0.1759), (0.1759, 7.584, -0.1759), (-0.1759, 7.584, 0.1759), (0.1759, 7.584, 0.1759), (-0.1759, 7.913, -0.1759), (0.1759, 7.913, -0.1759), (-0.1759, 7.913, 0.1759), (0.1759, 7.913, 0.1759), (-0.1759, 8.243, -0.1759), (0.1759, 8.243, -0.1759), (-0.1759, 8.243, 0.1759), (0.1759, 8.243, 0.1759), (-0.1759, 8.573, -0.1759), (0.1759, 8.573, -0.1759), (-0.1759, 8.573, 0.1759), (0.1759, 8.573, 0.1759), (-0.1759, 8.902, -0.1759), (0.1759, 8.902, -0.1759), (-0.1759, 8.902, 0.1759), (0.1759, 8.902, 0.1759), (-0.1759, 9.232, -0.1759), (0.1759, 9.232, -0.1759), (-0.1759, 9.232, 0.1759), (0.1759, 9.232, 0.1759), (-0.1759, -9.245, -0.1759), (0.1759, -9.245, -0.1759), (-0.1759, -9.245, 0.1759), (0.1759, -9.245, 0.1759), (0.1759, 9.243, 0.1759), (-0.1759, 9.243, -0.1759), (0.1759, 9.243, -0.1759), (-0.1759, 9.243, 0.1759)], [], [(3, 2, 0, 1), (7, 6, 4, 5), (11, 10, 8, 9), (15, 14, 12, 13), (19, 18, 16, 17), (23, 22, 20, 21), (27, 26, 24, 25), (31, 30, 28, 29), (35, 34, 32, 33), (39, 38, 36, 37), (43, 42, 40, 41), (47, 46, 44, 45), (51, 50, 48, 49), (55, 54, 52, 53), (59, 58, 56, 57), (63, 62, 60, 61), (67, 66, 64, 65), (71, 70, 68, 69), (75, 74, 72, 73), (79, 78, 76, 77), (83, 82, 80, 81), (87, 86, 84, 85), (91, 90, 88, 89), (95, 94, 92, 93), (99, 98, 96, 97), (103, 102, 100, 101), (107, 106, 104, 105), (111, 110, 108, 109), (115, 114, 112, 113), (119, 118, 116, 117), (123, 122, 120, 121), (127, 126, 124, 125), (131, 130, 128, 129), (135, 134, 132, 133), (139, 138, 136, 137), (143, 142, 140, 141), (147, 146, 144, 145), (151, 150, 148, 149), (155, 154, 152, 153), (159, 158, 156, 157), (163, 162, 160, 161), (167, 166, 164, 165), (171, 170, 168, 169), (175, 174, 172, 173), (179, 178, 176, 177), (183, 182, 180, 181), (187, 186, 184, 185), (191, 190, 188, 189), (195, 194, 192, 193), (199, 198, 196, 197), (203, 202, 200, 201), (207, 206, 204, 205), (211, 210, 208, 209), (215, 214, 212, 213), (219, 218, 216, 217), (223, 222, 220, 221), (227, 226, 224, 225), (232, 231, 229, 234), (228, 233, 234, 229), (231, 232, 235, 230), (230, 235, 233, 228)])
_uv = me_girder_001.uv_layers.new(name='UVMap')
_uv.uv.foreach_set('vector', [0.9992, 0.6785, 0.6439, 0.6785, 0.6439, 0.3232, 0.9992, 0.3232, 0.9992, 0.6785, 0.6439, 0.6785, 0.6439, 0.3232, 0.9992, 0.3232, 0.9992, 0.6785, 0.6439, 0.6785, 0.6439, 0.3232, 0.9992, 0.3232, 0.9992, 0.6785, 0.6439, 0.6785, 0.6439, 0.3232, 0.9992, 0.3232, 0.9992, 0.6785, 0.6439, 0.6785, 0.6439, 0.3232, 0.9992, 0.3232, 0.9992, 0.6785, 0.6439, 0.6785, 0.6439, 0.3232, 0.9992, 0.3232, 0.9992, 0.6785, 0.6439, 0.6785, 0.6439, 0.3232, 0.9992, 0.3232, 0.9992, 0.6785, 0.6439, 0.6785, 0.6439, 0.3232, 0.9992, 0.3232, 0.9992, 0.6785, 0.6439, 0.6785, 0.6439, 0.3232, 0.9992, 0.3232, 0.9992, 0.6785, 0.6439, 0.6785, 0.6439, 0.3232, 0.9992, 0.3232, 0.9992, 0.6785, 0.6439, 0.6785, 0.6439, 0.3232, 0.9992, 0.3232, 0.9992, 0.6785, 0.6439, 0.6785, 0.6439, 0.3232, 0.9992, 0.3232, 0.9992, 0.6785, 0.6439, 0.6785, 0.6439, 0.3232, 0.9992, 0.3232, 0.9992, 0.6785, 0.6439, 0.6785, 0.6439, 0.3232, 0.9992, 0.3232, 0.9992, 0.6785, 0.6439, 0.6785, 0.6439, 0.3232, 0.9992, 0.3232, 0.9992, 0.6785, 0.6439, 0.6785, 0.6439, 0.3232, 0.9992, 0.3232, 0.9992, 0.6785, 0.6439, 0.6785, 0.6439, 0.3232, 0.9992, 0.3232, 0.9992, 0.6785, 0.6439, 0.6785, 0.6439, 0.3232, 0.9992, 0.3232, 0.9992, 0.6785, 0.6439, 0.6785, 0.6439, 0.3232, 0.9992, 0.3232, 0.9992, 0.6785, 0.6439, 0.6785, 0.6439, 0.3232, 0.9992, 0.3232, 0.9992, 0.6785, 0.6439, 0.6785, 0.6439, 0.3232, 0.9992, 0.3232, 0.9992, 0.6785, 0.6439, 0.6785, 0.6439, 0.3232, 0.9992, 0.3232, 0.9992, 0.6785, 0.6439, 0.6785, 0.6439, 0.3232, 0.9992, 0.3232, 0.9992, 0.6785, 0.6439, 0.6785, 0.6439, 0.3232, 0.9992, 0.3232, 0.9992, 0.6785, 0.6439, 0.6785, 0.6439, 0.3232, 0.9992, 0.3232, 0.9992, 0.6785, 0.6439, 0.6785, 0.6439, 0.3232, 0.9992, 0.3232, 0.9992, 0.6785, 0.6439, 0.6785, 0.6439, 0.3232, 0.9992, 0.3232, 0.9992, 0.6785, 0.6439, 0.6785, 0.6439, 0.3232, 0.9992, 0.3232, 0.9992, 0.6785, 0.6439, 0.6785, 0.6439, 0.3232, 0.9992, 0.3232, 0.9992, 0.6785, 0.6439, 0.6785, 0.6439, 0.3232, 0.9992, 0.3232, 0.9992, 0.6785, 0.6439, 0.6785, 0.6439, 0.3232, 0.9992, 0.3232, 0.9992, 0.6785, 0.6439, 0.6785, 0.6439, 0.3232, 0.9992, 0.3232, 0.9992, 0.6785, 0.6439, 0.6785, 0.6439, 0.3232, 0.9992, 0.3232, 0.9992, 0.6785, 0.6439, 0.6785, 0.6439, 0.3232, 0.9992, 0.3232, 0.9992, 0.6785, 0.6439, 0.6785, 0.6439, 0.3232, 0.9992, 0.3232, 0.9992, 0.6785, 0.6439, 0.6785, 0.6439, 0.3232, 0.9992, 0.3232, 0.9992, 0.6785, 0.6439, 0.6785, 0.6439, 0.3232, 0.9992, 0.3232, 0.9992, 0.6785, 0.6439, 0.6785, 0.6439, 0.3232, 0.9992, 0.3232, 0.9992, 0.6785, 0.6439, 0.6785, 0.6439, 0.3232, 0.9992, 0.3232, 0.9992, 0.6785, 0.6439, 0.6785, 0.6439, 0.3232, 0.9992, 0.3232, 0.9992, 0.6785, 0.6439, 0.6785, 0.6439, 0.3232, 0.9992, 0.3232, 0.9992, 0.6785, 0.6439, 0.6785, 0.6439, 0.3232, 0.9992, 0.3232, 0.9992, 0.6785, 0.6439, 0.6785, 0.6439, 0.3232, 0.9992, 0.3232, 0.9992, 0.6785, 0.6439, 0.6785, 0.6439, 0.3232, 0.9992, 0.3232, 0.9992, 0.6785, 0.6439, 0.6785, 0.6439, 0.3232, 0.9992, 0.3232, 0.9992, 0.6785, 0.6439, 0.6785, 0.6439, 0.3232, 0.9992, 0.3232, 0.9992, 0.6785, 0.6439, 0.6785, 0.6439, 0.3232, 0.9992, 0.3232, 0.9992, 0.6785, 0.6439, 0.6785, 0.6439, 0.3232, 0.9992, 0.3232, 0.9992, 0.6785, 0.6439, 0.6785, 0.6439, 0.3232, 0.9992, 0.3232, 0.9992, 0.6785, 0.6439, 0.6785, 0.6439, 0.3232, 0.9992, 0.3232, 0.9992, 0.6785, 0.6439, 0.6785, 0.6439, 0.3232, 0.9992, 0.3232, 0.9992, 0.6785, 0.6439, 0.6785, 0.6439, 0.3232, 0.9992, 0.3232, 0.9992, 0.6785, 0.6439, 0.6785, 0.6439, 0.3232, 0.9992, 0.3232, 0.9992, 0.6785, 0.6439, 0.6785, 0.6439, 0.3232, 0.9992, 0.3232, 0.9992, 0.6785, 0.6439, 0.6785, 0.6439, 0.3232, 0.9992, 0.3232, 0.9992, 0.6785, 0.6439, 0.6785, 0.6439, 0.3232, 0.9992, 0.3232, 0.9992, 0.6785, 0.6439, 0.6785, 0.6439, 0.3232, 0.9992, 0.3232, 0.9989, -17.68, 0.9989, 1.013, 0.6433, 1.013, 0.6432, -17.68, 0.6433, 1.013, 0.6433, -17.68, 0.9989, -17.68, 0.9989, 1.013, 0.6433, 1.013, 0.6432, -17.68, 0.9989, -17.68, 0.9989, 1.013, 0.6433, 1.013, 0.6433, -17.68, 0.9989, -17.68, 0.9989, 1.013])
me_girder_001.materials.append(mat_girder)
me_girder_001.use_remesh_preserve_volume = False
me_girder_001.use_remesh_preserve_attributes = False
me_girder_001.use_mirror_vertex_groups = False
me_girder_001.update()
me_girder = bpy.data.meshes.new('girder')
me_girder.from_pydata([(-0.1759, -9.232, -0.1759), (0.1759, -9.232, -0.1759), (-0.1759, -9.232, 0.1759), (0.1759, -9.232, 0.1759), (-0.1759, -8.902, -0.1759), (0.1759, -8.902, -0.1759), (-0.1759, -8.902, 0.1759), (0.1759, -8.902, 0.1759), (-0.1759, -8.573, -0.1759), (0.1759, -8.573, -0.1759), (-0.1759, -8.573, 0.1759), (0.1759, -8.573, 0.1759), (-0.1759, -8.243, -0.1759), (0.1759, -8.243, -0.1759), (-0.1759, -8.243, 0.1759), (0.1759, -8.243, 0.1759), (-0.1759, -7.913, -0.1759), (0.1759, -7.913, -0.1759), (-0.1759, -7.913, 0.1759), (0.1759, -7.913, 0.1759), (-0.1759, -7.584, -0.1759), (0.1759, -7.584, -0.1759), (-0.1759, -7.584, 0.1759), (0.1759, -7.584, 0.1759), (-0.1759, -7.254, -0.1759), (0.1759, -7.254, -0.1759), (-0.1759, -7.254, 0.1759), (0.1759, -7.254, 0.1759), (-0.1759, -6.924, -0.1759), (0.1759, -6.924, -0.1759), (-0.1759, -6.924, 0.1759), (0.1759, -6.924, 0.1759), (-0.1759, -6.594, -0.1759), (0.1759, -6.594, -0.1759), (-0.1759, -6.594, 0.1759), (0.1759, -6.594, 0.1759), (-0.1759, -6.265, -0.1759), (0.1759, -6.265, -0.1759), (-0.1759, -6.265, 0.1759), (0.1759, -6.265, 0.1759), (-0.1759, -5.935, -0.1759), (0.1759, -5.935, -0.1759), (-0.1759, -5.935, 0.1759), (0.1759, -5.935, 0.1759), (-0.1759, -5.605, -0.1759), (0.1759, -5.605, -0.1759), (-0.1759, -5.605, 0.1759), (0.1759, -5.605, 0.1759), (-0.1759, -5.275, -0.1759), (0.1759, -5.275, -0.1759), (-0.1759, -5.275, 0.1759), (0.1759, -5.275, 0.1759), (-0.1759, -4.946, -0.1759), (0.1759, -4.946, -0.1759), (-0.1759, -4.946, 0.1759), (0.1759, -4.946, 0.1759), (-0.1759, -4.616, -0.1759), (0.1759, -4.616, -0.1759), (-0.1759, -4.616, 0.1759), (0.1759, -4.616, 0.1759), (-0.1759, -4.286, -0.1759), (0.1759, -4.286, -0.1759), (-0.1759, -4.286, 0.1759), (0.1759, -4.286, 0.1759), (-0.1759, -3.957, -0.1759), (0.1759, -3.957, -0.1759), (-0.1759, -3.957, 0.1759), (0.1759, -3.957, 0.1759), (-0.1759, -3.627, -0.1759), (0.1759, -3.627, -0.1759), (-0.1759, -3.627, 0.1759), (0.1759, -3.627, 0.1759), (-0.1759, -3.297, -0.1759), (0.1759, -3.297, -0.1759), (-0.1759, -3.297, 0.1759), (0.1759, -3.297, 0.1759), (-0.1759, -2.967, -0.1759), (0.1759, -2.967, -0.1759), (-0.1759, -2.967, 0.1759), (0.1759, -2.967, 0.1759), (-0.1759, -2.638, -0.1759), (0.1759, -2.638, -0.1759), (-0.1759, -2.638, 0.1759), (0.1759, -2.638, 0.1759), (-0.1759, -2.308, -0.1759), (0.1759, -2.308, -0.1759), (-0.1759, -2.308, 0.1759), (0.1759, -2.308, 0.1759), (-0.1759, -1.978, -0.1759), (0.1759, -1.978, -0.1759), (-0.1759, -1.978, 0.1759), (0.1759, -1.978, 0.1759), (-0.1759, -1.649, -0.1759), (0.1759, -1.649, -0.1759), (-0.1759, -1.649, 0.1759), (0.1759, -1.649, 0.1759), (-0.1759, -1.319, -0.1759), (0.1759, -1.319, -0.1759), (-0.1759, -1.319, 0.1759), (0.1759, -1.319, 0.1759), (-0.1759, -0.9891, -0.1759), (0.1759, -0.9891, -0.1759), (-0.1759, -0.9891, 0.1759), (0.1759, -0.9891, 0.1759), (-0.1759, -0.6594, -0.1759), (0.1759, -0.6594, -0.1759), (-0.1759, -0.6594, 0.1759), (0.1759, -0.6594, 0.1759), (-0.1759, -0.3297, -0.1759), (0.1759, -0.3297, -0.1759), (-0.1759, -0.3297, 0.1759), (0.1759, -0.3297, 0.1759), (-0.1759, 4.093e-05, -0.1759), (0.1759, 4.093e-05, -0.1759), (-0.1759, 4.093e-05, 0.1759), (0.1759, 4.093e-05, 0.1759), (-0.1759, 0.3298, -0.1759), (0.1759, 0.3298, -0.1759), (-0.1759, 0.3298, 0.1759), (0.1759, 0.3298, 0.1759), (-0.1759, 0.6595, -0.1759), (0.1759, 0.6595, -0.1759), (-0.1759, 0.6595, 0.1759), (0.1759, 0.6595, 0.1759), (-0.1759, 0.9892, -0.1759), (0.1759, 0.9892, -0.1759), (-0.1759, 0.9892, 0.1759), (0.1759, 0.9892, 0.1759), (-0.1759, 1.319, -0.1759), (0.1759, 1.319, -0.1759), (-0.1759, 1.319, 0.1759), (0.1759, 1.319, 0.1759), (-0.1759, 1.649, -0.1759), (0.1759, 1.649, -0.1759), (-0.1759, 1.649, 0.1759), (0.1759, 1.649, 0.1759), (-0.1759, 1.978, -0.1759), (0.1759, 1.978, -0.1759), (-0.1759, 1.978, 0.1759), (0.1759, 1.978, 0.1759), (-0.1759, 2.308, -0.1759), (0.1759, 2.308, -0.1759), (-0.1759, 2.308, 0.1759), (0.1759, 2.308, 0.1759), (-0.1759, 2.638, -0.1759), (0.1759, 2.638, -0.1759), (-0.1759, 2.638, 0.1759), (0.1759, 2.638, 0.1759), (-0.1759, 2.968, -0.1759), (0.1759, 2.968, -0.1759), (-0.1759, 2.968, 0.1759), (0.1759, 2.968, 0.1759), (-0.1759, 3.297, -0.1759), (0.1759, 3.297, -0.1759), (-0.1759, 3.297, 0.1759), (0.1759, 3.297, 0.1759), (-0.1759, 3.627, -0.1759), (0.1759, 3.627, -0.1759), (-0.1759, 3.627, 0.1759), (0.1759, 3.627, 0.1759), (-0.1759, 3.957, -0.1759), (0.1759, 3.957, -0.1759), (-0.1759, 3.957, 0.1759), (0.1759, 3.957, 0.1759), (-0.1759, 4.286, -0.1759), (0.1759, 4.286, -0.1759), (-0.1759, 4.286, 0.1759), (0.1759, 4.286, 0.1759), (-0.1759, 4.616, -0.1759), (0.1759, 4.616, -0.1759), (-0.1759, 4.616, 0.1759), (0.1759, 4.616, 0.1759), (-0.1759, 4.946, -0.1759), (0.1759, 4.946, -0.1759), (-0.1759, 4.946, 0.1759), (0.1759, 4.946, 0.1759), (-0.1759, 5.276, -0.1759), (0.1759, 5.276, -0.1759), (-0.1759, 5.276, 0.1759), (0.1759, 5.276, 0.1759), (-0.1759, 5.605, -0.1759), (0.1759, 5.605, -0.1759), (-0.1759, 5.605, 0.1759), (0.1759, 5.605, 0.1759), (-0.1759, 5.935, -0.1759), (0.1759, 5.935, -0.1759), (-0.1759, 5.935, 0.1759), (0.1759, 5.935, 0.1759), (-0.1759, 6.265, -0.1759), (0.1759, 6.265, -0.1759), (-0.1759, 6.265, 0.1759), (0.1759, 6.265, 0.1759), (-0.1759, 6.594, -0.1759), (0.1759, 6.594, -0.1759), (-0.1759, 6.594, 0.1759), (0.1759, 6.594, 0.1759), (-0.1759, 6.924, -0.1759), (0.1759, 6.924, -0.1759), (-0.1759, 6.924, 0.1759), (0.1759, 6.924, 0.1759), (-0.1759, 7.254, -0.1759), (0.1759, 7.254, -0.1759), (-0.1759, 7.254, 0.1759), (0.1759, 7.254, 0.1759), (-0.1759, 7.584, -0.1759), (0.1759, 7.584, -0.1759), (-0.1759, 7.584, 0.1759), (0.1759, 7.584, 0.1759), (-0.1759, 7.913, -0.1759), (0.1759, 7.913, -0.1759), (-0.1759, 7.913, 0.1759), (0.1759, 7.913, 0.1759), (-0.1759, 8.243, -0.1759), (0.1759, 8.243, -0.1759), (-0.1759, 8.243, 0.1759), (0.1759, 8.243, 0.1759), (-0.1759, 8.573, -0.1759), (0.1759, 8.573, -0.1759), (-0.1759, 8.573, 0.1759), (0.1759, 8.573, 0.1759), (-0.1759, 8.902, -0.1759), (0.1759, 8.902, -0.1759), (-0.1759, 8.902, 0.1759), (0.1759, 8.902, 0.1759), (-0.1759, 9.232, -0.1759), (0.1759, 9.232, -0.1759), (-0.1759, 9.232, 0.1759), (0.1759, 9.232, 0.1759), (-0.1759, -9.245, -0.1759), (0.1759, -9.245, -0.1759), (-0.1759, -9.245, 0.1759), (0.1759, -9.245, 0.1759), (0.1759, 9.243, 0.1759), (-0.1759, 9.243, -0.1759), (0.1759, 9.243, -0.1759), (-0.1759, 9.243, 0.1759)], [], [(3, 2, 0, 1), (7, 6, 4, 5), (11, 10, 8, 9), (15, 14, 12, 13), (19, 18, 16, 17), (23, 22, 20, 21), (27, 26, 24, 25), (31, 30, 28, 29), (35, 34, 32, 33), (39, 38, 36, 37), (43, 42, 40, 41), (47, 46, 44, 45), (51, 50, 48, 49), (55, 54, 52, 53), (59, 58, 56, 57), (63, 62, 60, 61), (67, 66, 64, 65), (71, 70, 68, 69), (75, 74, 72, 73), (79, 78, 76, 77), (83, 82, 80, 81), (87, 86, 84, 85), (91, 90, 88, 89), (95, 94, 92, 93), (99, 98, 96, 97), (103, 102, 100, 101), (107, 106, 104, 105), (111, 110, 108, 109), (115, 114, 112, 113), (119, 118, 116, 117), (123, 122, 120, 121), (127, 126, 124, 125), (131, 130, 128, 129), (135, 134, 132, 133), (139, 138, 136, 137), (143, 142, 140, 141), (147, 146, 144, 145), (151, 150, 148, 149), (155, 154, 152, 153), (159, 158, 156, 157), (163, 162, 160, 161), (167, 166, 164, 165), (171, 170, 168, 169), (175, 174, 172, 173), (179, 178, 176, 177), (183, 182, 180, 181), (187, 186, 184, 185), (191, 190, 188, 189), (195, 194, 192, 193), (199, 198, 196, 197), (203, 202, 200, 201), (207, 206, 204, 205), (211, 210, 208, 209), (215, 214, 212, 213), (219, 218, 216, 217), (223, 222, 220, 221), (227, 226, 224, 225), (232, 231, 229, 234), (228, 233, 234, 229), (231, 232, 235, 230), (230, 235, 233, 228)])
_uv = me_girder.uv_layers.new(name='UVMap')
_uv.uv.foreach_set('vector', [0.9992, 0.6785, 0.6439, 0.6785, 0.6439, 0.3232, 0.9992, 0.3232, 0.9992, 0.6785, 0.6439, 0.6785, 0.6439, 0.3232, 0.9992, 0.3232, 0.9992, 0.6785, 0.6439, 0.6785, 0.6439, 0.3232, 0.9992, 0.3232, 0.9992, 0.6785, 0.6439, 0.6785, 0.6439, 0.3232, 0.9992, 0.3232, 0.9992, 0.6785, 0.6439, 0.6785, 0.6439, 0.3232, 0.9992, 0.3232, 0.9992, 0.6785, 0.6439, 0.6785, 0.6439, 0.3232, 0.9992, 0.3232, 0.9992, 0.6785, 0.6439, 0.6785, 0.6439, 0.3232, 0.9992, 0.3232, 0.9992, 0.6785, 0.6439, 0.6785, 0.6439, 0.3232, 0.9992, 0.3232, 0.9992, 0.6785, 0.6439, 0.6785, 0.6439, 0.3232, 0.9992, 0.3232, 0.9992, 0.6785, 0.6439, 0.6785, 0.6439, 0.3232, 0.9992, 0.3232, 0.9992, 0.6785, 0.6439, 0.6785, 0.6439, 0.3232, 0.9992, 0.3232, 0.9992, 0.6785, 0.6439, 0.6785, 0.6439, 0.3232, 0.9992, 0.3232, 0.9992, 0.6785, 0.6439, 0.6785, 0.6439, 0.3232, 0.9992, 0.3232, 0.9992, 0.6785, 0.6439, 0.6785, 0.6439, 0.3232, 0.9992, 0.3232, 0.9992, 0.6785, 0.6439, 0.6785, 0.6439, 0.3232, 0.9992, 0.3232, 0.9992, 0.6785, 0.6439, 0.6785, 0.6439, 0.3232, 0.9992, 0.3232, 0.9992, 0.6785, 0.6439, 0.6785, 0.6439, 0.3232, 0.9992, 0.3232, 0.9992, 0.6785, 0.6439, 0.6785, 0.6439, 0.3232, 0.9992, 0.3232, 0.9992, 0.6785, 0.6439, 0.6785, 0.6439, 0.3232, 0.9992, 0.3232, 0.9992, 0.6785, 0.6439, 0.6785, 0.6439, 0.3232, 0.9992, 0.3232, 0.9992, 0.6785, 0.6439, 0.6785, 0.6439, 0.3232, 0.9992, 0.3232, 0.9992, 0.6785, 0.6439, 0.6785, 0.6439, 0.3232, 0.9992, 0.3232, 0.9992, 0.6785, 0.6439, 0.6785, 0.6439, 0.3232, 0.9992, 0.3232, 0.9992, 0.6785, 0.6439, 0.6785, 0.6439, 0.3232, 0.9992, 0.3232, 0.9992, 0.6785, 0.6439, 0.6785, 0.6439, 0.3232, 0.9992, 0.3232, 0.9992, 0.6785, 0.6439, 0.6785, 0.6439, 0.3232, 0.9992, 0.3232, 0.9992, 0.6785, 0.6439, 0.6785, 0.6439, 0.3232, 0.9992, 0.3232, 0.9992, 0.6785, 0.6439, 0.6785, 0.6439, 0.3232, 0.9992, 0.3232, 0.9992, 0.6785, 0.6439, 0.6785, 0.6439, 0.3232, 0.9992, 0.3232, 0.9992, 0.6785, 0.6439, 0.6785, 0.6439, 0.3232, 0.9992, 0.3232, 0.9992, 0.6785, 0.6439, 0.6785, 0.6439, 0.3232, 0.9992, 0.3232, 0.9992, 0.6785, 0.6439, 0.6785, 0.6439, 0.3232, 0.9992, 0.3232, 0.9992, 0.6785, 0.6439, 0.6785, 0.6439, 0.3232, 0.9992, 0.3232, 0.9992, 0.6785, 0.6439, 0.6785, 0.6439, 0.3232, 0.9992, 0.3232, 0.9992, 0.6785, 0.6439, 0.6785, 0.6439, 0.3232, 0.9992, 0.3232, 0.9992, 0.6785, 0.6439, 0.6785, 0.6439, 0.3232, 0.9992, 0.3232, 0.9992, 0.6785, 0.6439, 0.6785, 0.6439, 0.3232, 0.9992, 0.3232, 0.9992, 0.6785, 0.6439, 0.6785, 0.6439, 0.3232, 0.9992, 0.3232, 0.9992, 0.6785, 0.6439, 0.6785, 0.6439, 0.3232, 0.9992, 0.3232, 0.9992, 0.6785, 0.6439, 0.6785, 0.6439, 0.3232, 0.9992, 0.3232, 0.9992, 0.6785, 0.6439, 0.6785, 0.6439, 0.3232, 0.9992, 0.3232, 0.9992, 0.6785, 0.6439, 0.6785, 0.6439, 0.3232, 0.9992, 0.3232, 0.9992, 0.6785, 0.6439, 0.6785, 0.6439, 0.3232, 0.9992, 0.3232, 0.9992, 0.6785, 0.6439, 0.6785, 0.6439, 0.3232, 0.9992, 0.3232, 0.9992, 0.6785, 0.6439, 0.6785, 0.6439, 0.3232, 0.9992, 0.3232, 0.9992, 0.6785, 0.6439, 0.6785, 0.6439, 0.3232, 0.9992, 0.3232, 0.9992, 0.6785, 0.6439, 0.6785, 0.6439, 0.3232, 0.9992, 0.3232, 0.9992, 0.6785, 0.6439, 0.6785, 0.6439, 0.3232, 0.9992, 0.3232, 0.9992, 0.6785, 0.6439, 0.6785, 0.6439, 0.3232, 0.9992, 0.3232, 0.9992, 0.6785, 0.6439, 0.6785, 0.6439, 0.3232, 0.9992, 0.3232, 0.9992, 0.6785, 0.6439, 0.6785, 0.6439, 0.3232, 0.9992, 0.3232, 0.9992, 0.6785, 0.6439, 0.6785, 0.6439, 0.3232, 0.9992, 0.3232, 0.9992, 0.6785, 0.6439, 0.6785, 0.6439, 0.3232, 0.9992, 0.3232, 0.9992, 0.6785, 0.6439, 0.6785, 0.6439, 0.3232, 0.9992, 0.3232, 0.9992, 0.6785, 0.6439, 0.6785, 0.6439, 0.3232, 0.9992, 0.3232, 0.9992, 0.6785, 0.6439, 0.6785, 0.6439, 0.3232, 0.9992, 0.3232, 0.9992, 0.6785, 0.6439, 0.6785, 0.6439, 0.3232, 0.9992, 0.3232, 0.9989, -17.68, 0.9989, 1.013, 0.6433, 1.013, 0.6432, -17.68, 0.6433, 1.013, 0.6433, -17.68, 0.9989, -17.68, 0.9989, 1.013, 0.6433, 1.013, 0.6432, -17.68, 0.9989, -17.68, 0.9989, 1.013, 0.6433, 1.013, 0.6433, -17.68, 0.9989, -17.68, 0.9989, 1.013])
me_girder.materials.append(mat_girder)
me_girder.use_remesh_preserve_volume = False
me_girder.use_remesh_preserve_attributes = False
me_girder.use_mirror_vertex_groups = False
me_girder.update()
me_cube = bpy.data.meshes.new('Cube')
me_cube.from_pydata([(-1.0, -1.0, -1.0), (-1.0, 1.0, -1.0), (1.0, 1.0, -1.0), (1.0, -1.0, -1.0), (-1.0, -1.0, 1.0), (-1.0, 1.0, 1.0), (1.0, 1.0, 1.0), (1.0, -1.0, 1.0)], [], [(4, 0, 1, 5), (5, 1, 2, 6), (6, 2, 3, 7), (7, 3, 0, 4), (0, 3, 2, 1), (7, 4, 5, 6)])
me_cube.materials.append(mat_background)
me_cube.use_remesh_preserve_volume = False
me_cube.use_remesh_preserve_attributes = False
me_cube.use_mirror_vertex_groups = False
me_cube.update()
me_cube_010 = bpy.data.meshes.new('Cube.010')
me_cube_010.from_pydata([(-0.1945, 0.2459, -5.765e-05), (-0.2308, 0.2459, -5.765e-05), (-0.2308, 0.2594, 0.002051), (-0.1945, 0.2594, 0.002051), (-0.1945, 0.1826, 0.4033), (-0.2308, 0.1826, 0.4033), (-0.2308, 0.1961, 0.4054), (-0.1945, 0.1961, 0.4054), (-0.2251, -0.0628, 0.4034), (-0.1888, -0.0628, 0.4034), (-0.1888, -0.07626, 0.4053), (-0.2251, -0.07626, 0.4053), (-0.2251, -0.1207, -0.001774), (-0.1888, -0.1207, -0.001774), (-0.1888, -0.1341, 0.0001496), (-0.2251, -0.1341, 0.0001496), (-0.1758, -0.168, 0.3973), (-0.2121, -0.168, 0.3973), (-0.2121, -0.1598, 0.4081), (-0.1758, -0.1598, 0.4081), (-0.1758, -0.2195, 0.5837), (-0.2121, -0.2195, 0.5837), (-0.2121, -0.2064, 0.5872), (-0.1758, -0.2064, 0.5872), (-0.1758, -0.04256, 0.3959), (-0.2121, -0.04256, 0.3959), (-0.2121, -0.04256, 0.4095), (-0.1758, -0.04256, 0.4095), (0.1945, 0.2459, -5.765e-05), (0.2308, 0.2459, -5.765e-05), (0.2308, 0.2594, 0.002051), (0.1945, 0.2594, 0.002051), (0.1945, 0.1826, 0.4033), (0.2308, 0.1826, 0.4033), (0.2308, 0.1961, 0.4054), (0.1945, 0.1961, 0.4054), (0.2251, -0.0628, 0.4034), (0.1888, -0.0628, 0.4034), (0.1888, -0.07626, 0.4053), (0.2251, -0.07626, 0.4053), (0.2251, -0.1207, -0.001774), (0.1888, -0.1207, -0.001774), (0.1888, -0.1341, 0.0001496), (0.2251, -0.1341, 0.0001496), (0.1758, -0.168, 0.3973), (0.2121, -0.168, 0.3973), (0.2121, -0.1598, 0.4081), (0.1758, -0.1598, 0.4081), (0.1758, -0.2195, 0.5837), (0.2121, -0.2195, 0.5837), (0.2121, -0.2064, 0.5872), (0.1758, -0.2064, 0.5872), (0.1758, -0.04256, 0.3959), (0.2121, -0.04256, 0.3959), (0.2121, -0.04256, 0.4095), (0.1758, -0.04256, 0.4095)], [], [(0, 1, 2, 3), (7, 6, 5, 4), (11, 10, 9, 8), (12, 13, 14, 15), (23, 22, 21, 20), (24, 25, 26, 27), (12, 15, 11, 8), (6, 7, 3, 2), (4, 5, 1, 0), (49, 45, 53, 54, 46, 50), (6, 2, 1, 5), (14, 13, 9, 10), (37, 41, 42, 38), (13, 12, 8, 9), (15, 14, 10, 11), (19, 27, 26, 18), (47, 55, 52, 44, 48, 51), (31, 28, 32, 35), (44, 52, 53, 45), (54, 55, 47, 46), (24, 27, 19, 23, 20, 16), (0, 3, 7, 4), (28, 31, 30, 29), (35, 32, 33, 34), (39, 36, 37, 38), (40, 43, 42, 41), (51, 48, 49, 50), (52, 55, 54, 53), (17, 25, 24, 16), (34, 30, 31, 35), (32, 28, 29, 33), (18, 26, 25, 17, 21, 22), (39, 43, 40, 36), (40, 41, 37, 36), (38, 42, 43, 39), (17, 16, 20, 21), (19, 18, 22, 23), (29, 30, 34, 33), (48, 44, 45, 49), (46, 47, 51, 50)])
_uv = me_cube_010.uv_layers.new(name='UVMap_0')
_uv.uv.foreach_set('vector', [0.0, 0.0, 1.0, 0.0, 1.0, 1.0, 0.0, 1.0, 0.0, 0.0, 1.0, 0.0, 1.0, 1.0, 0.0, 1.0, 0.0, 0.0, 1.0, 0.0, 1.0, 1.0, 0.0, 1.0, 0.0, 0.0, 1.0, 0.0, 1.0, 1.0, 0.0, 1.0, 0.0, 0.0, 1.0, 0.0, 1.0, 1.0, 0.0, 1.0, 0.0, 0.0, 1.0, 0.0, 1.0, 1.0, 0.0, 1.0, 0.0, 0.0, 1.0, 0.0, 1.0, 1.0, 0.0, 1.0, 0.0, 0.0, 1.0, 0.0, 1.0, 1.0, 0.0, 1.0, 0.0, 0.0, 1.0, 0.0, 1.0, 1.0, 0.0, 1.0, 0.5, 1.0, 0.933, 0.75, 0.933, 0.25, 0.5, 0.0, 0.06699, 0.25, 0.06699, 0.75, 0.0, 0.0, 1.0, 0.0, 1.0, 1.0, 0.0, 1.0, 0.0, 0.0, 1.0, 0.0, 1.0, 1.0, 0.0, 1.0, 0.0, 0.0, 1.0, 0.0, 1.0, 1.0, 0.0, 1.0, 0.0, 0.0, 1.0, 0.0, 1.0, 1.0, 0.0, 1.0, 0.0, 0.0, 1.0, 0.0, 1.0, 1.0, 0.0, 1.0, 0.0, 0.0, 1.0, 0.0, 1.0, 1.0, 0.0, 1.0, 0.5, 1.0, 0.933, 0.75, 0.933, 0.25, 0.5, 0.0, 0.06699, 0.25, 0.06699, 0.75, 0.0, 0.0, 1.0, 0.0, 1.0, 1.0, 0.0, 1.0, 0.0, 0.0, 1.0, 0.0, 1.0, 1.0, 0.0, 1.0, 0.0, 0.0, 1.0, 0.0, 1.0, 1.0, 0.0, 1.0, 0.5, 1.0, 0.933, 0.75, 0.933, 0.25, 0.5, 0.0, 0.06699, 0.25, 0.06699, 0.75, 0.0, 0.0, 1.0, 0.0, 1.0, 1.0, 0.0, 1.0, 0.0, 0.0, 1.0, 0.0, 1.0, 1.0, 0.0, 1.0, 0.0, 0.0, 1.0, 0.0, 1.0, 1.0, 0.0, 1.0, 0.0, 0.0, 1.0, 0.0, 1.0, 1.0, 0.0, 1.0, 0.0, 0.0, 1.0, 0.0, 1.0, 1.0, 0.0, 1.0, 0.0, 0.0, 1.0, 0.0, 1.0, 1.0, 0.0, 1.0, 0.0, 0.0, 1.0, 0.0, 1.0, 1.0, 0.0, 1.0, 0.0, 0.0, 1.0, 0.0, 1.0, 1.0, 0.0, 1.0, 0.0, 0.0, 1.0, 0.0, 1.0, 1.0, 0.0, 1.0, 0.0, 0.0, 1.0, 0.0, 1.0, 1.0, 0.0, 1.0, 0.5, 1.0, 0.933, 0.75, 0.933, 0.25, 0.5, 0.0, 0.06699, 0.25, 0.06699, 0.75, 0.0, 0.0, 1.0, 0.0, 1.0, 1.0, 0.0, 1.0, 0.0, 0.0, 1.0, 0.0, 1.0, 1.0, 0.0, 1.0, 0.0, 0.0, 1.0, 0.0, 1.0, 1.0, 0.0, 1.0, 0.0, 0.0, 1.0, 0.0, 1.0, 1.0, 0.0, 1.0, 0.0, 0.0, 1.0, 0.0, 1.0, 1.0, 0.0, 1.0, 0.0, 0.0, 1.0, 0.0, 1.0, 1.0, 0.0, 1.0, 0.0, 0.0, 1.0, 0.0, 1.0, 1.0, 0.0, 1.0, 0.0, 0.0, 1.0, 0.0, 1.0, 1.0, 0.0, 1.0])
me_cube_010.materials.append(mat_black_painted_metall)
me_cube_010.use_remesh_preserve_volume = False
me_cube_010.use_remesh_preserve_attributes = False
me_cube_010.use_mirror_vertex_groups = False
me_cube_010.update()
me_cube_003 = bpy.data.meshes.new('Cube.003')
me_cube_003.from_pydata([(0.27, 0.2135, 0.413), (0.2298, -0.1616, 0.413), (0.2256, -0.1805, 0.4958), (0.2256, -0.2662, 0.8224), (-0.27, 0.2135, 0.413), (-0.2298, -0.1616, 0.413), (-0.2256, -0.1805, 0.4958), (-0.2256, -0.2662, 0.8224), (-0.1128, -0.2713, 0.8422), (4.157e-07, -0.2738, 0.8517), (0.1128, -0.2713, 0.8422), (0.135, 0.2326, 0.413), (-3.627e-07, 0.2389, 0.413), (-0.135, 0.2326, 0.413), (0.27, 0.2135, 0.384), (-0.27, 0.2135, 0.384), (0.135, 0.2326, 0.384), (-3.627e-07, 0.2389, 0.384), (-0.135, 0.2326, 0.384)], [], [(10, 2, 9), (5, 1, 12), (13, 12, 17, 18), (12, 11, 16, 17), (11, 0, 14, 16), (4, 13, 18, 15), (8, 6, 7), (5, 13, 4), (3, 2, 10), (2, 6, 9), (9, 6, 8), (1, 0, 11), (1, 11, 12), (5, 12, 13)])
_uv = me_cube_003.uv_layers.new(name='UVMap_0')
_uv.uv.foreach_set('vector', [0.0, 0.0, 1.0, 0.0, 1.0, 1.0, 0.0, 0.0, 1.0, 0.0, 1.0, 1.0, 0.0, 0.0, 1.0, 0.0, 1.0, 1.0, 0.0, 1.0, 0.0, 0.0, 1.0, 0.0, 1.0, 1.0, 0.0, 1.0, 0.0, 0.0, 1.0, 0.0, 1.0, 1.0, 0.0, 1.0, 0.0, 0.0, 1.0, 0.0, 1.0, 1.0, 0.0, 1.0, 0.0, 0.0, 1.0, 0.0, 1.0, 1.0, 0.0, 0.0, 1.0, 0.0, 1.0, 1.0, 0.0, 0.0, 1.0, 0.0, 1.0, 1.0, 0.0, 0.0, 1.0, 0.0, 1.0, 1.0, 0.0, 0.0, 1.0, 0.0, 1.0, 1.0, 0.0, 0.0, 1.0, 0.0, 1.0, 1.0, 0.0, 0.0, 1.0, 0.0, 1.0, 1.0, 0.0, 0.0, 1.0, 0.0, 1.0, 1.0])
me_cube_003.materials.append(mat_fabric)
me_cube_003.use_remesh_preserve_volume = False
me_cube_003.use_remesh_preserve_attributes = False
me_cube_003.use_mirror_vertex_groups = False
me_cube_003.update()

# ---- objects
ob_glow = bpy.data.objects.new('glow', me_glow)
ob_volumetric_light_cone = bpy.data.objects.new('volumetric_light_cone', me_volumetric_light_cone)
ob_spot_light_body = bpy.data.objects.new('spot_light_body', me_spot_light_body)
ob_spot_light_mount = bpy.data.objects.new('spot_light_mount', me_spot_light_mount)
ob_cloud_emitter = bpy.data.objects.new('cloud_emitter', me_cloud_emitter)
ob_plane = bpy.data.objects.new('Plane', me_plane)
ob_girder_001 = bpy.data.objects.new('girder.001', me_girder_001)
ob_girder = bpy.data.objects.new('girder', me_girder)
ob_cube = bpy.data.objects.new('Cube', me_cube)
ob_point = bpy.data.objects.new('Point', light_point)
ob_field = bpy.data.objects.new('Field', None)
ob_spot = bpy.data.objects.new('Spot', light_spot)
ob_camera = bpy.data.objects.new('Camera', cam_camera)
ob_chair_for_crowds_000 = bpy.data.objects.new('chair_for_crowds.000', me_cube_010)
ob_chair_for_crowds_001 = bpy.data.objects.new('chair_for_crowds.001', me_cube_003)

# ---- transforms, parenting, visibility, modifiers, constraints
ob_glow.location = (9.43e-07, -0.2074, 5.811)
ob_glow.rotation_euler = (2.267, -0.0, 0.0)
ob_glow.lineart.crease_threshold = 0.0
ob_volumetric_light_cone.location = (9.434e-07, -0.2074, 5.811)
ob_volumetric_light_cone.rotation_euler = (-0.8775, -1.183e-17, 1.741e-19)
ob_volumetric_light_cone.lineart.crease_threshold = 0.0
ob_spot_light_body.location = (0.0, 1.937e-07, 5.987)
ob_spot_light_body.rotation_euler = (2.267, -0.0, 0.0)
ob_spot_light_body.scale = (0.1107, 0.1107, 0.1107)
ob_spot_light_body.lineart.crease_threshold = 0.0
ob_spot_light_mount.location = (0.0, 4.47e-08, 6.19)
ob_spot_light_mount.lineart.crease_threshold = 0.0
_m = ob_spot_light_mount.modifiers.new('Mirror', 'MIRROR')
_m.use_clip = True
ob_cloud_emitter.location = (-0.0056, -0.3346, 5.697)
ob_cloud_emitter.show_instancer_for_render = False
ob_cloud_emitter.lineart.crease_threshold = 0.0
_m = ob_cloud_emitter.modifiers.new('ParticleSystem 1', 'PARTICLE_SYSTEM')
ob_plane.location = (0.0, 0.0, 0.0)
ob_plane.lineart.crease_threshold = 0.0
ob_girder_001.location = (0.0, 4.47e-08, 6.844)
ob_girder_001.rotation_euler = (0.0, -0.0, 1.571)
ob_girder_001.lineart.crease_threshold = 0.0
_m = ob_girder_001.modifiers.new('Array', 'ARRAY')
_m.use_constant_offset = True
_m.constant_offset_displace = (5.0, 0.0, 0.0)
_m.use_relative_offset = False
_m.use_merge_vertices = True
_m = ob_girder_001.modifiers.new('Array.001', 'ARRAY')
_m.use_constant_offset = True
_m.constant_offset_displace = (-5.0, 0.0, 0.0)
_m.use_relative_offset = False
_m.use_merge_vertices = True
ob_girder.location = (0.0, 0.0, 6.365)
ob_girder.lineart.crease_threshold = 0.0
_m = ob_girder.modifiers.new('Array', 'ARRAY')
_m.use_constant_offset = True
_m.constant_offset_displace = (5.0, 0.0, 0.0)
_m.use_relative_offset = False
_m.use_merge_vertices = True
_m = ob_girder.modifiers.new('Array.001', 'ARRAY')
_m.use_constant_offset = True
_m.constant_offset_displace = (-5.0, 0.0, 0.0)
_m.use_relative_offset = False
_m.use_merge_vertices = True
ob_cube.location = (0.0, 0.0, 0.0)
ob_cube.scale = (39.51, 39.51, 39.51)
ob_cube.lineart.crease_threshold = 0.0
ob_point.location = (9.388e-07, -7.261, 2.175)
ob_point.rotation_euler = (-0.8775, -1.183e-17, 1.741e-19)
ob_point.lineart.crease_threshold = 0.0
ob_field.location = (5.96e-08, 0.5422, 6.435)
ob_field.rotation_euler = (2.246, 0.0001567, -0.0183)
ob_field.empty_display_type = 'SINGLE_ARROW'
ob_field.empty_image_offset = (0.0, 0.0)
ob_field.lineart.crease_threshold = 0.0
ob_spot.location = (9.388e-07, -0.2074, 5.811)
ob_spot.rotation_euler = (5.406, -1.183e-17, 1.741e-19)
ob_spot.lineart.crease_threshold = 0.0
ob_camera.location = (2.459, -7.738, 1.048)
ob_camera.rotation_euler = (1.619, -0.08603, 1.054)
ob_camera.lineart.crease_threshold = 0.0
ob_chair_for_crowds_000.location = (0.0, -7.26, 0.0)
ob_chair_for_crowds_000.rotation_euler = (0.0, -0.0, -0.5683)
ob_chair_for_crowds_000.lineart.crease_threshold = 0.0
ob_chair_for_crowds_001.location = (0.0, -7.26, 0.0)
ob_chair_for_crowds_001.rotation_euler = (0.0, -0.0, -0.5683)
ob_chair_for_crowds_001.lineart.crease_threshold = 0.0

# ---- collection membership
col_collection_1.objects.link(ob_glow)
col_collection_1.objects.link(ob_volumetric_light_cone)
col_collection_1.objects.link(ob_spot_light_body)
col_collection_1.objects.link(ob_spot_light_mount)
col_collection_1.objects.link(ob_cloud_emitter)
col_collection_2.objects.link(ob_plane)
col_collection_3.objects.link(ob_girder_001)
col_collection_3.objects.link(ob_girder)
col_collection_4.objects.link(ob_cube)
col_collection_10.objects.link(ob_point)
col_collection_10.objects.link(ob_field)
col_collection_10.objects.link(ob_spot)
col_collection_10.objects.link(ob_camera)
col_collection_11.objects.link(ob_chair_for_crowds_000)
col_collection_11.objects.link(ob_chair_for_crowds_001)

# ---- scene / render settings (as saved in the file)
scene.camera = ob_camera
scene.frame_start = 1; scene.frame_end = 1000; scene.frame_set(221)
scene.render.engine = 'BLENDER_EEVEE_NEXT'
scene.render.resolution_percentage = 50
scene.render.dither_intensity = 0.0
scene.render.use_bake_selected_to_active = True
scene.render.bake_bias = 0.2
scene.cycles.use_denoising = False
scene.cycles.samples = 10
scene.cycles.sampling_pattern = 'TABULATED_SOBOL'
scene.cycles.light_sampling_threshold = 0.0
scene.cycles.use_adaptive_sampling = False
scene.cycles.use_light_tree = False
scene.cycles.blur_glossy = 0.0
scene.cycles.volume_bounces = 1
scene.cycles.pixel_filter_type = 'GAUSSIAN'
scene.cycles.sample_clamp_indirect = 0.0
scene.view_settings.view_transform = 'Standard'
bpy.context.view_layer.update()
